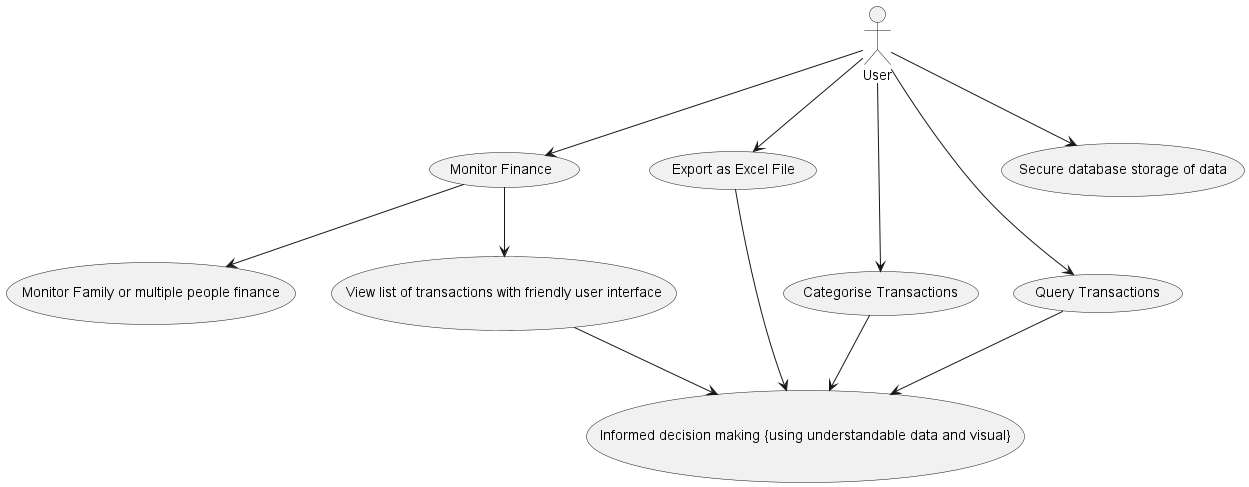

The diagram above was rendered by PlantUML. Its source (embedded in the PNG):
@startuml
'https://plantuml.com/use-case-diagram


(Monitor Family or multiple people finance) as (mf)

(View list of transactions with friendly user interface) as (frui)

(Informed decision making {using understandable data and visual}) as (ifd)

User --> (Monitor Finance)

(Monitor Finance) --> (mf)

(Monitor Finance) --> (frui)

(frui) --> (ifd)

User --> (Export as Excel File)

(Export as Excel File) --> (ifd)

User --> (Categorise Transactions)

(Categorise Transactions) --> (ifd)

User --> (Query Transactions)

(Query Transactions) --> (ifd)

User --> (Secure database storage of data)






@enduml